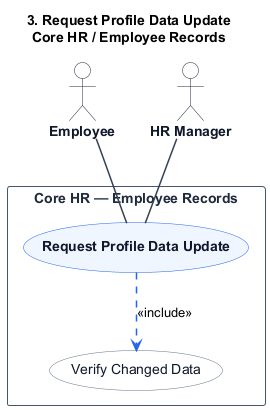

The diagram above was rendered by PlantUML. Its source (embedded in the PNG):
@startuml
title 3. Request Profile Data Update\nCore HR / Employee Records

skinparam shadowing false
skinparam packageStyle rectangle
skinparam actorStyle stickman

hide stereotype

skinparam ActorBorderColor #1e293b
skinparam ActorBackgroundColor #ffffff
skinparam ActorFontColor #0f172a
skinparam ActorFontStyle bold

skinparam RectangleBorderColor #475569
skinparam RectangleBackgroundColor #ffffff
skinparam RectangleFontColor #1e293b
skinparam RectangleFontStyle bold

skinparam ArrowColor #334155
skinparam ArrowThickness 1.5

skinparam usecase {
    BackgroundColor #eff6ff
    BorderColor #2563eb
    FontColor #0f172a
    FontStyle bold
}

skinparam usecase<<Inc>> {
    BackgroundColor #ffffff
    BorderColor #64748b
    FontColor #0f172a
    FontStyle normal
}

skinparam usecase<<Ext>> {
    BackgroundColor #fffbeb
    BorderColor #d97706
    FontColor #0f172a
    FontStyle normal
}

actor "Employee" as Employee
actor "HR Manager" as HRManager

rectangle "Core HR — Employee Records" {
    usecase "Request Profile Data Update" as UC_Main

    usecase "Verify Changed Data" as UC_Inc1 <<Inc>>


    Employee -- UC_Main
    HRManager -- UC_Main

    UC_Main .[#2563eb].> UC_Inc1 : <<include>>

}
@enduml